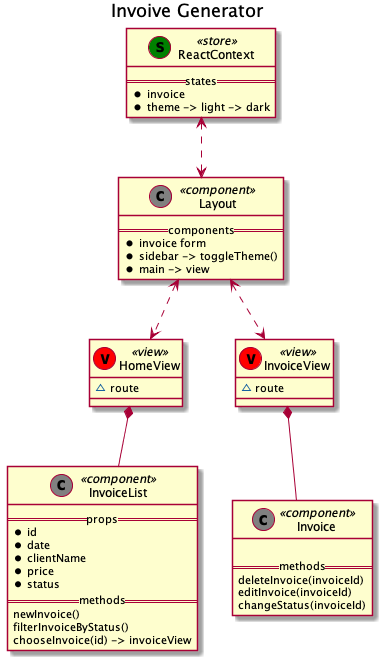

The diagram above was rendered by PlantUML. Its source (embedded in the PNG):
@startuml
 title Invoive Generator


  class ReactContext <<(s,green) store>> {
    ==states==
    *invoice
    *theme -> light -> dark
  }
  class Layout <<(c,gray) component>> {
    ==components==
    *invoice form
    *sidebar -> toggleTheme()
    *main -> view
  }
  class HomeView  << (v,red) view>>{
    ~route
  }
  class InvoiceView << (v,red) view>>{
    ~route
  }

 class InvoiceList <<(c,gray) component>> {
   ==props==
   *id
   *date
   *clientName
   *price
   *status
   ==methods==
    newInvoice()
    filterInvoiceByStatus()
    chooseInvoice(id) -> invoiceView
 }
 class Invoice <<(c,gray) component>>{
   
   ==methods==
     deleteInvoice(invoiceId)
     editInvoice(invoiceId) 
     changeStatus(invoiceId)
 }
 ReactContext <..> Layout
 Layout <..> HomeView
 Layout <..> InvoiceView
 HomeView*--InvoiceList
 InvoiceView*--Invoice
@enduml